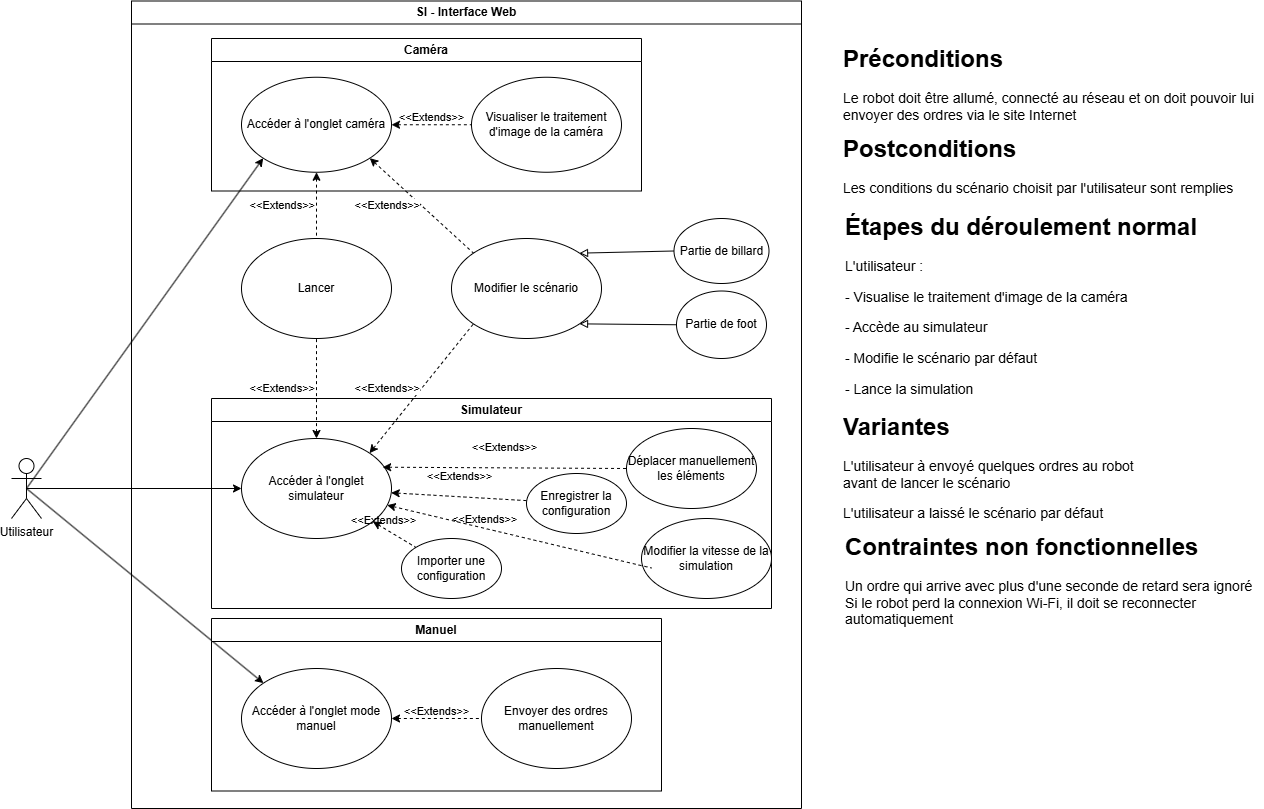

The diagram above was exported from draw.io. Its source (the exported page's mxGraphModel, read from the mxfile embedded in the PNG):
<mxGraphModel dx="794" dy="412" grid="1" gridSize="10" guides="1" tooltips="1" connect="1" arrows="1" fold="1" page="1" pageScale="1" pageWidth="827" pageHeight="1169" math="0" shadow="0">
  <root>
    <mxCell id="0" />
    <mxCell id="1" parent="0" />
    <mxCell id="L7qKy4QKq_9-H6OXvV1P-45" style="rounded=0;orthogonalLoop=1;jettySize=auto;html=1;exitX=0.5;exitY=0.5;exitDx=0;exitDy=0;exitPerimeter=0;entryX=0;entryY=0;entryDx=0;entryDy=0;" parent="1" source="L7qKy4QKq_9-H6OXvV1P-1" target="L7qKy4QKq_9-H6OXvV1P-8" edge="1">
      <mxGeometry relative="1" as="geometry">
        <mxPoint x="270" y="480" as="targetPoint" />
      </mxGeometry>
    </mxCell>
    <mxCell id="us3GWqnWjrYGklk017k6-14" style="rounded=0;orthogonalLoop=1;jettySize=auto;html=1;exitX=0.5;exitY=0.5;exitDx=0;exitDy=0;exitPerimeter=0;entryX=0;entryY=1;entryDx=0;entryDy=0;" parent="1" source="L7qKy4QKq_9-H6OXvV1P-1" target="L7qKy4QKq_9-H6OXvV1P-3" edge="1">
      <mxGeometry relative="1" as="geometry" />
    </mxCell>
    <mxCell id="us3GWqnWjrYGklk017k6-15" style="rounded=0;orthogonalLoop=1;jettySize=auto;html=1;exitX=0.5;exitY=0.5;exitDx=0;exitDy=0;exitPerimeter=0;entryX=0;entryY=0.5;entryDx=0;entryDy=0;" parent="1" source="L7qKy4QKq_9-H6OXvV1P-1" target="L7qKy4QKq_9-H6OXvV1P-28" edge="1">
      <mxGeometry relative="1" as="geometry" />
    </mxCell>
    <mxCell id="L7qKy4QKq_9-H6OXvV1P-1" value="&lt;div&gt;Utilisateur&lt;/div&gt;" style="shape=umlActor;verticalLabelPosition=bottom;verticalAlign=top;html=1;outlineConnect=0;" parent="1" vertex="1">
      <mxGeometry x="40" y="740" width="30" height="60" as="geometry" />
    </mxCell>
    <mxCell id="Rnyn_Lofe5KqgVXvPerF-3" value="&lt;h1 style=&quot;margin-top: 0px;&quot;&gt;Postconditions&lt;/h1&gt;&lt;p style=&quot;font-size: 14px;&quot;&gt;Les conditions du scénario choisit par l'utilisateur sont remplies&lt;br&gt;&lt;/p&gt;" style="text;html=1;whiteSpace=wrap;overflow=hidden;rounded=0;" parent="1" vertex="1">
      <mxGeometry x="870" y="410" width="420" height="77.5" as="geometry" />
    </mxCell>
    <mxCell id="Rnyn_Lofe5KqgVXvPerF-4" value="&lt;h1 style=&quot;margin-top: 0px;&quot;&gt;Étapes du déroulement normal&lt;br&gt;&lt;/h1&gt;&lt;p style=&quot;font-size: 14px;&quot;&gt;L'utilisateur :&lt;/p&gt;&lt;p style=&quot;font-size: 14px;&quot;&gt;- Visualise le traitement d'image de la caméra&lt;/p&gt;&lt;p style=&quot;font-size: 14px;&quot;&gt;- Accède au simulateur&lt;/p&gt;&lt;p style=&quot;font-size: 14px;&quot;&gt;- Modifie le scénario par défaut&lt;/p&gt;&lt;p style=&quot;font-size: 14px;&quot;&gt;- Lance la simulation&lt;br&gt;&lt;/p&gt;" style="text;html=1;whiteSpace=wrap;overflow=hidden;rounded=0;" parent="1" vertex="1">
      <mxGeometry x="872" y="487.5" width="370" height="200" as="geometry" />
    </mxCell>
    <mxCell id="Rnyn_Lofe5KqgVXvPerF-6" value="&lt;h1 style=&quot;margin-top: 0px;&quot;&gt;Variantes&lt;/h1&gt;&lt;p style=&quot;font-size: 14px;&quot;&gt;L'utilisateur à envoyé quelques ordres au robot avant de lancer le scénario&lt;/p&gt;&lt;p style=&quot;font-size: 14px;&quot;&gt;L'utilisateur a laissé le scénario par défaut&lt;br&gt;&lt;/p&gt;" style="text;html=1;whiteSpace=wrap;overflow=hidden;rounded=0;" parent="1" vertex="1">
      <mxGeometry x="870" y="687.5" width="330" height="120" as="geometry" />
    </mxCell>
    <mxCell id="h0N2k3z_mzg-44i97Bp5-1" value="SI - Interface Web" style="swimlane;whiteSpace=wrap;html=1;" parent="1" vertex="1">
      <mxGeometry x="160" y="282.5" width="670" height="807.5" as="geometry" />
    </mxCell>
    <mxCell id="h0N2k3z_mzg-44i97Bp5-4" value="Manuel" style="swimlane;whiteSpace=wrap;html=1;" parent="h0N2k3z_mzg-44i97Bp5-1" vertex="1">
      <mxGeometry x="80" y="617.5" width="450" height="172.5" as="geometry" />
    </mxCell>
    <mxCell id="L7qKy4QKq_9-H6OXvV1P-8" value="Accéder à l'onglet mode manuel" style="ellipse;whiteSpace=wrap;html=1;" parent="h0N2k3z_mzg-44i97Bp5-4" vertex="1">
      <mxGeometry x="30" y="50" width="150" height="100" as="geometry" />
    </mxCell>
    <mxCell id="h0N2k3z_mzg-44i97Bp5-16" value="Envoyer des ordres manuellement" style="ellipse;whiteSpace=wrap;html=1;" parent="h0N2k3z_mzg-44i97Bp5-4" vertex="1">
      <mxGeometry x="270" y="50" width="150" height="100" as="geometry" />
    </mxCell>
    <mxCell id="h0N2k3z_mzg-44i97Bp5-23" value="&lt;div&gt;&amp;lt;&amp;lt;Extends&amp;gt;&amp;gt;&lt;/div&gt;&lt;div&gt;&lt;br&gt;&lt;/div&gt;" style="rounded=0;orthogonalLoop=1;jettySize=auto;html=1;exitX=1;exitY=0.5;exitDx=0;exitDy=0;startArrow=classic;startFill=1;endArrow=none;endFill=0;dashed=1;entryX=0;entryY=0.5;entryDx=0;entryDy=0;align=center;labelBackgroundColor=none;" parent="h0N2k3z_mzg-44i97Bp5-4" source="L7qKy4QKq_9-H6OXvV1P-8" target="h0N2k3z_mzg-44i97Bp5-16" edge="1">
      <mxGeometry relative="1" as="geometry">
        <mxPoint x="190" y="-464" as="sourcePoint" />
        <mxPoint x="270" y="-464" as="targetPoint" />
      </mxGeometry>
    </mxCell>
    <mxCell id="h0N2k3z_mzg-44i97Bp5-5" value="Simulateur" style="swimlane;whiteSpace=wrap;html=1;" parent="h0N2k3z_mzg-44i97Bp5-1" vertex="1">
      <mxGeometry x="80" y="397.5" width="560" height="210" as="geometry" />
    </mxCell>
    <mxCell id="L7qKy4QKq_9-H6OXvV1P-25" style="edgeStyle=orthogonalEdgeStyle;rounded=0;orthogonalLoop=1;jettySize=auto;html=1;exitX=0.5;exitY=1;exitDx=0;exitDy=0;" parent="h0N2k3z_mzg-44i97Bp5-5" edge="1">
      <mxGeometry relative="1" as="geometry">
        <mxPoint x="126" y="100" as="sourcePoint" />
        <mxPoint x="126" y="100" as="targetPoint" />
      </mxGeometry>
    </mxCell>
    <mxCell id="L7qKy4QKq_9-H6OXvV1P-28" value="Accéder à l'onglet simulateur" style="ellipse;whiteSpace=wrap;html=1;" parent="h0N2k3z_mzg-44i97Bp5-5" vertex="1">
      <mxGeometry x="30" y="40" width="150" height="100" as="geometry" />
    </mxCell>
    <mxCell id="h0N2k3z_mzg-44i97Bp5-25" value="Déplacer manuellement les éléments" style="ellipse;whiteSpace=wrap;html=1;" parent="h0N2k3z_mzg-44i97Bp5-5" vertex="1">
      <mxGeometry x="415" y="30" width="130" height="80" as="geometry" />
    </mxCell>
    <mxCell id="h0N2k3z_mzg-44i97Bp5-27" value="&lt;div&gt;&amp;lt;&amp;lt;Extends&amp;gt;&amp;gt;&lt;/div&gt;&lt;div&gt;&lt;br&gt;&lt;/div&gt;&lt;div&gt;&lt;br&gt;&lt;/div&gt;&lt;div&gt;&lt;br&gt;&lt;/div&gt;" style="rounded=0;orthogonalLoop=1;jettySize=auto;html=1;exitX=0.941;exitY=0.287;exitDx=0;exitDy=0;startArrow=classic;startFill=1;endArrow=none;endFill=0;dashed=1;entryX=0;entryY=0.5;entryDx=0;entryDy=0;align=center;labelBackgroundColor=none;exitPerimeter=0;" parent="h0N2k3z_mzg-44i97Bp5-5" source="L7qKy4QKq_9-H6OXvV1P-28" target="h0N2k3z_mzg-44i97Bp5-25" edge="1">
      <mxGeometry relative="1" as="geometry">
        <mxPoint x="190" y="310" as="sourcePoint" />
        <mxPoint x="280" y="310" as="targetPoint" />
      </mxGeometry>
    </mxCell>
    <mxCell id="h0N2k3z_mzg-44i97Bp5-28" value="Modifier la vitesse de la simulation" style="ellipse;whiteSpace=wrap;html=1;" parent="h0N2k3z_mzg-44i97Bp5-5" vertex="1">
      <mxGeometry x="430" y="120" width="130" height="80" as="geometry" />
    </mxCell>
    <mxCell id="h0N2k3z_mzg-44i97Bp5-29" value="&lt;div&gt;&amp;lt;&amp;lt;Extends&amp;gt;&amp;gt;&lt;/div&gt;&lt;div&gt;&lt;br&gt;&lt;/div&gt;&lt;div&gt;&lt;br&gt;&lt;/div&gt;&lt;div&gt;&lt;br&gt;&lt;/div&gt;" style="rounded=0;orthogonalLoop=1;jettySize=auto;html=1;startArrow=classic;startFill=1;endArrow=none;endFill=0;dashed=1;entryX=0;entryY=0.5;entryDx=0;entryDy=0;align=center;labelBackgroundColor=none;" parent="h0N2k3z_mzg-44i97Bp5-5" source="L7qKy4QKq_9-H6OXvV1P-28" edge="1">
      <mxGeometry x="-0.2386" y="-11" relative="1" as="geometry">
        <mxPoint x="167.83549477676524" y="134.9965263426036" as="sourcePoint" />
        <mxPoint x="440" y="169.51" as="targetPoint" />
        <mxPoint as="offset" />
      </mxGeometry>
    </mxCell>
    <mxCell id="tY-y3TmU1qhJPPWBBB04-1" value="Enregistrer la configuration" style="ellipse;whiteSpace=wrap;html=1;" parent="h0N2k3z_mzg-44i97Bp5-5" vertex="1">
      <mxGeometry x="315" y="75" width="100" height="60" as="geometry" />
    </mxCell>
    <mxCell id="tY-y3TmU1qhJPPWBBB04-2" value="&lt;div&gt;&amp;lt;&amp;lt;Extends&amp;gt;&amp;gt;&lt;/div&gt;&lt;div&gt;&lt;br&gt;&lt;/div&gt;&lt;div&gt;&lt;br&gt;&lt;/div&gt;&lt;div&gt;&lt;br&gt;&lt;/div&gt;" style="rounded=0;orthogonalLoop=1;jettySize=auto;html=1;startArrow=classic;startFill=1;endArrow=none;endFill=0;dashed=1;align=center;labelBackgroundColor=none;" parent="h0N2k3z_mzg-44i97Bp5-5" source="L7qKy4QKq_9-H6OXvV1P-28" target="tY-y3TmU1qhJPPWBBB04-1" edge="1">
      <mxGeometry relative="1" as="geometry">
        <mxPoint x="-31" y="162.5" as="sourcePoint" />
        <mxPoint x="241" y="197.5" as="targetPoint" />
      </mxGeometry>
    </mxCell>
    <mxCell id="tY-y3TmU1qhJPPWBBB04-3" value="Importer une configuration" style="ellipse;whiteSpace=wrap;html=1;" parent="h0N2k3z_mzg-44i97Bp5-5" vertex="1">
      <mxGeometry x="190" y="140" width="100" height="60" as="geometry" />
    </mxCell>
    <mxCell id="tY-y3TmU1qhJPPWBBB04-7" value="&lt;div&gt;&amp;lt;&amp;lt;Extends&amp;gt;&amp;gt;&lt;/div&gt;&lt;div&gt;&lt;br&gt;&lt;/div&gt;&lt;div&gt;&lt;br&gt;&lt;/div&gt;&lt;div&gt;&lt;br&gt;&lt;/div&gt;" style="rounded=0;orthogonalLoop=1;jettySize=auto;html=1;startArrow=classic;startFill=1;endArrow=none;endFill=0;dashed=1;align=center;labelBackgroundColor=none;" parent="h0N2k3z_mzg-44i97Bp5-5" source="L7qKy4QKq_9-H6OXvV1P-28" target="tY-y3TmU1qhJPPWBBB04-3" edge="1">
      <mxGeometry x="-0.2386" y="-11" relative="1" as="geometry">
        <mxPoint x="186" y="117" as="sourcePoint" />
        <mxPoint x="450" y="179.51" as="targetPoint" />
        <mxPoint as="offset" />
      </mxGeometry>
    </mxCell>
    <mxCell id="h0N2k3z_mzg-44i97Bp5-7" value="Caméra" style="swimlane;whiteSpace=wrap;html=1;" parent="h0N2k3z_mzg-44i97Bp5-1" vertex="1">
      <mxGeometry x="80" y="37.5" width="430" height="152.5" as="geometry" />
    </mxCell>
    <mxCell id="L7qKy4QKq_9-H6OXvV1P-3" value="Accéder à l'onglet caméra" style="ellipse;whiteSpace=wrap;html=1;" parent="h0N2k3z_mzg-44i97Bp5-7" vertex="1">
      <mxGeometry x="30" y="38.75" width="150" height="95" as="geometry" />
    </mxCell>
    <mxCell id="h0N2k3z_mzg-44i97Bp5-13" value="Visualiser le traitement d'image de la caméra" style="ellipse;whiteSpace=wrap;html=1;" parent="h0N2k3z_mzg-44i97Bp5-7" vertex="1">
      <mxGeometry x="260" y="38.75" width="150" height="95" as="geometry" />
    </mxCell>
    <mxCell id="h0N2k3z_mzg-44i97Bp5-21" value="&lt;div&gt;&amp;lt;&amp;lt;Extends&amp;gt;&amp;gt;&lt;/div&gt;&lt;div&gt;&lt;br&gt;&lt;/div&gt;" style="rounded=0;orthogonalLoop=1;jettySize=auto;html=1;exitX=1;exitY=0.5;exitDx=0;exitDy=0;startArrow=classic;startFill=1;endArrow=none;endFill=0;dashed=1;entryX=0;entryY=0.5;entryDx=0;entryDy=0;align=center;labelBackgroundColor=none;" parent="h0N2k3z_mzg-44i97Bp5-7" source="L7qKy4QKq_9-H6OXvV1P-3" target="h0N2k3z_mzg-44i97Bp5-13" edge="1">
      <mxGeometry relative="1" as="geometry">
        <mxPoint x="190" y="110" as="sourcePoint" />
        <mxPoint x="294" y="205" as="targetPoint" />
      </mxGeometry>
    </mxCell>
    <mxCell id="L7qKy4QKq_9-H6OXvV1P-36" value="Lancer" style="ellipse;whiteSpace=wrap;html=1;" parent="h0N2k3z_mzg-44i97Bp5-1" vertex="1">
      <mxGeometry x="110" y="237.5" width="150" height="100" as="geometry" />
    </mxCell>
    <mxCell id="us3GWqnWjrYGklk017k6-18" value="&lt;div align=&quot;right&quot;&gt;&amp;lt;&amp;lt;Extends&amp;gt;&amp;gt;&lt;/div&gt;" style="rounded=0;orthogonalLoop=1;jettySize=auto;html=1;exitX=0.5;exitY=0;exitDx=0;exitDy=0;entryX=0.5;entryY=1;entryDx=0;entryDy=0;endArrow=none;endFill=0;startArrow=classic;startFill=1;dashed=1;align=right;" parent="h0N2k3z_mzg-44i97Bp5-1" source="L7qKy4QKq_9-H6OXvV1P-28" target="L7qKy4QKq_9-H6OXvV1P-36" edge="1">
      <mxGeometry relative="1" as="geometry" />
    </mxCell>
    <mxCell id="L7qKy4QKq_9-H6OXvV1P-40" value="Modifier le scénario" style="ellipse;whiteSpace=wrap;html=1;" parent="h0N2k3z_mzg-44i97Bp5-1" vertex="1">
      <mxGeometry x="320" y="237.5" width="150" height="100" as="geometry" />
    </mxCell>
    <mxCell id="L7qKy4QKq_9-H6OXvV1P-41" value="&amp;lt;&amp;lt;Extends&amp;gt;&amp;gt;" style="rounded=0;orthogonalLoop=1;jettySize=auto;html=1;exitX=1;exitY=0;exitDx=0;exitDy=0;entryX=0;entryY=1;entryDx=0;entryDy=0;startArrow=classic;startFill=1;endArrow=none;endFill=0;dashed=1;align=right;textShadow=0;" parent="h0N2k3z_mzg-44i97Bp5-1" source="L7qKy4QKq_9-H6OXvV1P-28" target="L7qKy4QKq_9-H6OXvV1P-40" edge="1">
      <mxGeometry relative="1" as="geometry">
        <mxPoint x="380" y="277.5" as="sourcePoint" />
      </mxGeometry>
    </mxCell>
    <mxCell id="us3GWqnWjrYGklk017k6-13" style="rounded=0;orthogonalLoop=1;jettySize=auto;html=1;exitX=1;exitY=0;exitDx=0;exitDy=0;entryX=0;entryY=0.5;entryDx=0;entryDy=0;endArrow=none;endFill=0;startArrow=block;startFill=0;" parent="h0N2k3z_mzg-44i97Bp5-1" source="L7qKy4QKq_9-H6OXvV1P-40" target="us3GWqnWjrYGklk017k6-11" edge="1">
      <mxGeometry relative="1" as="geometry" />
    </mxCell>
    <mxCell id="us3GWqnWjrYGklk017k6-16" style="rounded=0;orthogonalLoop=1;jettySize=auto;html=1;exitX=1;exitY=1;exitDx=0;exitDy=0;entryX=0;entryY=0.5;entryDx=0;entryDy=0;endArrow=none;endFill=0;startArrow=block;startFill=0;" parent="h0N2k3z_mzg-44i97Bp5-1" source="L7qKy4QKq_9-H6OXvV1P-40" target="us3GWqnWjrYGklk017k6-8" edge="1">
      <mxGeometry relative="1" as="geometry" />
    </mxCell>
    <mxCell id="us3GWqnWjrYGklk017k6-11" value="Partie de billard" style="ellipse;whiteSpace=wrap;html=1;" parent="h0N2k3z_mzg-44i97Bp5-1" vertex="1">
      <mxGeometry x="542.5" y="217.5" width="95" height="65" as="geometry" />
    </mxCell>
    <mxCell id="us3GWqnWjrYGklk017k6-8" value="Partie de foot" style="ellipse;whiteSpace=wrap;html=1;" parent="h0N2k3z_mzg-44i97Bp5-1" vertex="1">
      <mxGeometry x="545" y="290" width="90" height="67.5" as="geometry" />
    </mxCell>
    <mxCell id="h0N2k3z_mzg-44i97Bp5-19" value="&lt;div align=&quot;right&quot;&gt;&amp;lt;&amp;lt;Extends&amp;gt;&amp;gt;&lt;/div&gt;" style="rounded=0;orthogonalLoop=1;jettySize=auto;html=1;exitX=0.5;exitY=1;exitDx=0;exitDy=0;entryX=0.5;entryY=0;entryDx=0;entryDy=0;endArrow=none;endFill=0;startArrow=classic;startFill=1;dashed=1;align=right;" parent="h0N2k3z_mzg-44i97Bp5-1" source="L7qKy4QKq_9-H6OXvV1P-3" target="L7qKy4QKq_9-H6OXvV1P-36" edge="1">
      <mxGeometry relative="1" as="geometry">
        <mxPoint x="254" y="307.5" as="sourcePoint" />
        <mxPoint x="204" y="207.5" as="targetPoint" />
      </mxGeometry>
    </mxCell>
    <mxCell id="h0N2k3z_mzg-44i97Bp5-20" value="&lt;div align=&quot;right&quot;&gt;&amp;lt;&amp;lt;Extends&amp;gt;&amp;gt;&lt;/div&gt;" style="rounded=0;orthogonalLoop=1;jettySize=auto;html=1;exitX=1;exitY=1;exitDx=0;exitDy=0;startArrow=classic;startFill=1;endArrow=none;endFill=0;dashed=1;entryX=0;entryY=0;entryDx=0;entryDy=0;align=right;" parent="h0N2k3z_mzg-44i97Bp5-1" source="L7qKy4QKq_9-H6OXvV1P-3" target="L7qKy4QKq_9-H6OXvV1P-40" edge="1">
      <mxGeometry relative="1" as="geometry">
        <mxPoint x="248" y="485" as="sourcePoint" />
        <mxPoint x="280" y="217.5" as="targetPoint" />
      </mxGeometry>
    </mxCell>
    <mxCell id="h0N2k3z_mzg-44i97Bp5-31" value="&lt;h1 style=&quot;margin-top: 0px;&quot;&gt;Préconditions&lt;br&gt;&lt;/h1&gt;&lt;p style=&quot;font-size: 14px;&quot;&gt;Le robot doit être allumé, connecté au réseau et on doit pouvoir lui envoyer des ordres via le site Internet&lt;br&gt;&lt;/p&gt;" style="text;html=1;whiteSpace=wrap;overflow=hidden;rounded=0;" parent="1" vertex="1">
      <mxGeometry x="870" y="320" width="420" height="90" as="geometry" />
    </mxCell>
    <mxCell id="h0N2k3z_mzg-44i97Bp5-32" value="&lt;h1 style=&quot;margin-top: 0px;&quot;&gt;Contraintes non fonctionnelles&lt;/h1&gt;&lt;div style=&quot;font-size: 14px;&quot;&gt;Un ordre qui arrive avec plus d'une seconde de retard sera ignoré&lt;/div&gt;&lt;div style=&quot;font-size: 14px;&quot;&gt;Si le robot perd la connexion Wi-Fi, il doit se reconnecter automatiquement&lt;br&gt;&lt;/div&gt;" style="text;html=1;whiteSpace=wrap;overflow=hidden;rounded=0;" parent="1" vertex="1">
      <mxGeometry x="872" y="807.5" width="420" height="112.5" as="geometry" />
    </mxCell>
  </root>
</mxGraphModel>